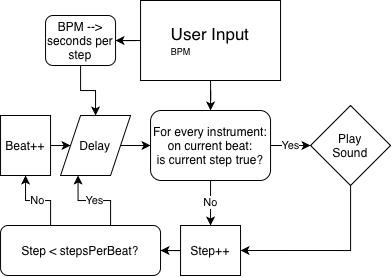

The diagram above was exported from draw.io. Its source (the exported page's mxGraphModel, read from the mxfile embedded in the PNG):
<mxGraphModel dx="575" dy="853" grid="1" gridSize="10" guides="1" tooltips="1" connect="1" arrows="1" fold="1" page="1" pageScale="1" pageWidth="827" pageHeight="1169" math="0" shadow="0">
  <root>
    <mxCell id="0" />
    <mxCell id="1" parent="0" />
    <mxCell id="5xVQ2Zxn9MGpq81cqs9I-27" edge="1" parent="1" source="5xVQ2Zxn9MGpq81cqs9I-2" style="edgeStyle=orthogonalEdgeStyle;rounded=0;orthogonalLoop=1;jettySize=auto;html=1;entryX=1;entryY=0.5;entryDx=0;entryDy=0;" target="5xVQ2Zxn9MGpq81cqs9I-7">
      <mxGeometry relative="1" as="geometry" />
    </mxCell>
    <mxCell id="5xVQ2Zxn9MGpq81cqs9I-2" parent="1" style="rounded=0;whiteSpace=wrap;html=1;align=center;" value="&lt;font style=&quot;font-size: 17px;&quot;&gt;User Input&lt;/font&gt;&lt;div style=&quot;text-align: left;&quot;&gt;&lt;span style=&quot;font-size: 9px;&quot;&gt;BPM&lt;/span&gt;&lt;/div&gt;" vertex="1">
      <mxGeometry height="80" width="140" x="290" y="200" as="geometry" />
    </mxCell>
    <mxCell id="5xVQ2Zxn9MGpq81cqs9I-28" edge="1" parent="1" source="5xVQ2Zxn9MGpq81cqs9I-7" style="edgeStyle=orthogonalEdgeStyle;rounded=0;orthogonalLoop=1;jettySize=auto;html=1;entryX=0.5;entryY=0;entryDx=0;entryDy=0;" target="5xVQ2Zxn9MGpq81cqs9I-15">
      <mxGeometry relative="1" as="geometry" />
    </mxCell>
    <mxCell id="5xVQ2Zxn9MGpq81cqs9I-7" parent="1" style="rounded=1;whiteSpace=wrap;html=1;" value="BPM --&amp;gt; seconds per step" vertex="1">
      <mxGeometry height="50" width="70" x="195" y="215" as="geometry" />
    </mxCell>
    <mxCell id="5xVQ2Zxn9MGpq81cqs9I-14" edge="1" parent="1" source="5xVQ2Zxn9MGpq81cqs9I-8" style="edgeStyle=orthogonalEdgeStyle;rounded=0;orthogonalLoop=1;jettySize=auto;html=1;entryX=0;entryY=0.5;entryDx=0;entryDy=0;" target="5xVQ2Zxn9MGpq81cqs9I-13" value="Yes">
      <mxGeometry relative="1" as="geometry" />
    </mxCell>
    <mxCell id="5xVQ2Zxn9MGpq81cqs9I-18" edge="1" parent="1" source="5xVQ2Zxn9MGpq81cqs9I-8" style="edgeStyle=orthogonalEdgeStyle;rounded=0;orthogonalLoop=1;jettySize=auto;html=1;entryX=0.5;entryY=0;entryDx=0;entryDy=0;" target="5xVQ2Zxn9MGpq81cqs9I-16" value="No">
      <mxGeometry relative="1" as="geometry" />
    </mxCell>
    <mxCell id="5xVQ2Zxn9MGpq81cqs9I-8" parent="1" style="rounded=1;whiteSpace=wrap;html=1;" value="For every instrument: on current beat:&lt;div&gt;is current step true?&lt;/div&gt;" vertex="1">
      <mxGeometry height="70" width="120" x="300" y="310" as="geometry" />
    </mxCell>
    <mxCell id="5xVQ2Zxn9MGpq81cqs9I-11" edge="1" parent="1" source="5xVQ2Zxn9MGpq81cqs9I-2" style="edgeStyle=orthogonalEdgeStyle;rounded=0;orthogonalLoop=1;jettySize=auto;html=1;entryX=0.5;entryY=0;entryDx=0;entryDy=0;" target="5xVQ2Zxn9MGpq81cqs9I-8">
      <mxGeometry relative="1" as="geometry" />
    </mxCell>
    <mxCell id="5xVQ2Zxn9MGpq81cqs9I-17" edge="1" parent="1" source="5xVQ2Zxn9MGpq81cqs9I-13" style="edgeStyle=orthogonalEdgeStyle;rounded=0;orthogonalLoop=1;jettySize=auto;html=1;entryX=1;entryY=0.5;entryDx=0;entryDy=0;" target="5xVQ2Zxn9MGpq81cqs9I-16">
      <mxGeometry relative="1" as="geometry">
        <Array as="points">
          <mxPoint x="500.04" y="450.04" />
        </Array>
      </mxGeometry>
    </mxCell>
    <mxCell id="5xVQ2Zxn9MGpq81cqs9I-13" parent="1" style="rhombus;whiteSpace=wrap;html=1;shapeInside=1;" value="Play Sound" vertex="1">
      <mxGeometry height="80" width="80" x="460" y="305" as="geometry" />
    </mxCell>
    <mxCell id="5xVQ2Zxn9MGpq81cqs9I-26" edge="1" parent="1" source="5xVQ2Zxn9MGpq81cqs9I-15" style="edgeStyle=orthogonalEdgeStyle;rounded=0;orthogonalLoop=1;jettySize=auto;html=1;entryX=0;entryY=0.5;entryDx=0;entryDy=0;" target="5xVQ2Zxn9MGpq81cqs9I-8">
      <mxGeometry relative="1" as="geometry" />
    </mxCell>
    <mxCell id="5xVQ2Zxn9MGpq81cqs9I-15" parent="1" style="shape=parallelogram;perimeter=parallelogramPerimeter;whiteSpace=wrap;html=1;shapeInside=1;fixedSize=1;" value="Delay" vertex="1">
      <mxGeometry height="60" width="70" x="210" y="315" as="geometry" />
    </mxCell>
    <mxCell id="5xVQ2Zxn9MGpq81cqs9I-20" edge="1" parent="1" source="5xVQ2Zxn9MGpq81cqs9I-16" style="edgeStyle=orthogonalEdgeStyle;rounded=0;orthogonalLoop=1;jettySize=auto;html=1;entryX=1;entryY=0.5;entryDx=0;entryDy=0;" target="5xVQ2Zxn9MGpq81cqs9I-19">
      <mxGeometry relative="1" as="geometry" />
    </mxCell>
    <mxCell id="5xVQ2Zxn9MGpq81cqs9I-16" parent="1" style="rounded=0;whiteSpace=wrap;html=1;" value="Step++" vertex="1">
      <mxGeometry height="50" width="60" x="330" y="425" as="geometry" />
    </mxCell>
    <mxCell id="5xVQ2Zxn9MGpq81cqs9I-25" edge="1" parent="1" source="5xVQ2Zxn9MGpq81cqs9I-19" style="edgeStyle=orthogonalEdgeStyle;rounded=0;orthogonalLoop=1;jettySize=auto;html=1;entryX=0.25;entryY=1;entryDx=0;entryDy=0;" target="5xVQ2Zxn9MGpq81cqs9I-15" value="Yes">
      <mxGeometry relative="1" as="geometry">
        <Array as="points">
          <mxPoint x="260.04" y="400.04" />
          <mxPoint x="227.52" y="400.04" />
        </Array>
      </mxGeometry>
    </mxCell>
    <mxCell id="5xVQ2Zxn9MGpq81cqs9I-31" edge="1" parent="1" source="5xVQ2Zxn9MGpq81cqs9I-19" style="edgeStyle=orthogonalEdgeStyle;rounded=0;orthogonalLoop=1;jettySize=auto;html=1;entryX=0.5;entryY=1;entryDx=0;entryDy=0;" target="5xVQ2Zxn9MGpq81cqs9I-22" value="No">
      <mxGeometry relative="1" as="geometry">
        <Array as="points">
          <mxPoint x="200.04" y="400.04" />
          <mxPoint x="175" y="400.04" />
        </Array>
        <mxPoint x="180" y="450" as="targetPoint" />
      </mxGeometry>
    </mxCell>
    <mxCell id="5xVQ2Zxn9MGpq81cqs9I-19" parent="1" style="rounded=1;whiteSpace=wrap;html=1;" value="Step &amp;lt; stepsPerBeat?" vertex="1">
      <mxGeometry height="50" width="160" x="150" y="425" as="geometry" />
    </mxCell>
    <mxCell id="5xVQ2Zxn9MGpq81cqs9I-23" edge="1" parent="1" source="5xVQ2Zxn9MGpq81cqs9I-22" style="edgeStyle=orthogonalEdgeStyle;rounded=0;orthogonalLoop=1;jettySize=auto;html=1;entryX=0;entryY=0.5;entryDx=0;entryDy=0;" target="5xVQ2Zxn9MGpq81cqs9I-15">
      <mxGeometry relative="1" as="geometry" />
    </mxCell>
    <mxCell id="5xVQ2Zxn9MGpq81cqs9I-22" parent="1" style="rounded=0;whiteSpace=wrap;html=1;" value="Beat++" vertex="1">
      <mxGeometry height="60" width="50" x="150" y="315" as="geometry" />
    </mxCell>
  </root>
</mxGraphModel>